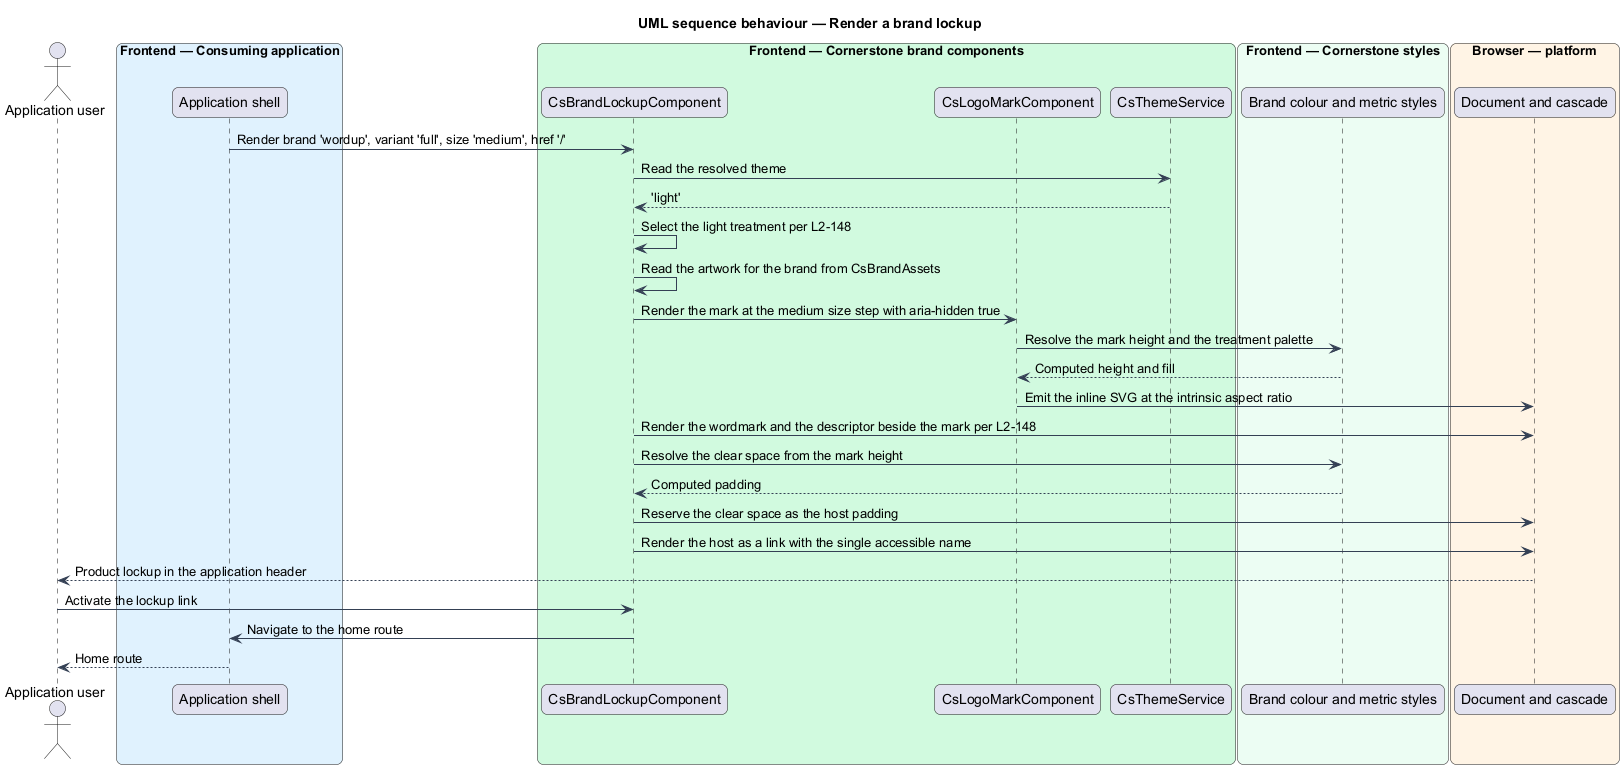

The diagram above was rendered by PlantUML. Its source (embedded in the PNG):
@startuml
title UML sequence behaviour — Render a brand lockup
skinparam backgroundColor #FFFFFF
skinparam shadowing false
skinparam roundcorner 12
skinparam defaultFontName Arial
skinparam ArrowColor #344054
skinparam rectangle {
  BorderColor #344054
  FontColor #101828
}
skinparam package {
  BorderColor #667085
  FontColor #101828
  BackgroundColor #F9FAFB
}
actor "Application user" as user
box "Frontend — Consuming application" #E0F2FE
  participant "Application shell" as shell
end box
box "Frontend — Cornerstone brand components" #D1FADF
  participant "CsBrandLockupComponent" as lockup
  participant "CsLogoMarkComponent" as mark
  participant "CsThemeService" as themesvc
end box
box "Frontend — Cornerstone styles" #ECFDF3
  participant "Brand colour and metric styles" as styles
end box
box "Browser — platform" #FFF4E5
  participant "Document and cascade" as browser
end box

shell -> lockup : Render brand 'wordup', variant 'full', size 'medium', href '/'
lockup -> themesvc : Read the resolved theme
themesvc --> lockup : 'light'
lockup -> lockup : Select the light treatment per L2-148
lockup -> lockup : Read the artwork for the brand from CsBrandAssets
lockup -> mark : Render the mark at the medium size step with aria-hidden true
mark -> styles : Resolve the mark height and the treatment palette
styles --> mark : Computed height and fill
mark -> browser : Emit the inline SVG at the intrinsic aspect ratio
lockup -> browser : Render the wordmark and the descriptor beside the mark per L2-148
lockup -> styles : Resolve the clear space from the mark height
styles --> lockup : Computed padding
lockup -> browser : Reserve the clear space as the host padding
lockup -> browser : Render the host as a link with the single accessible name
browser --> user : Product lockup in the application header

user -> lockup : Activate the lockup link
lockup -> shell : Navigate to the home route
shell --> user : Home route
@enduml